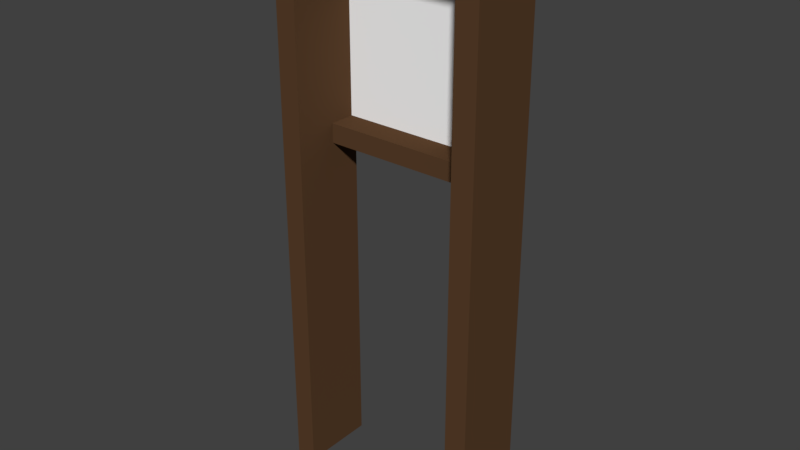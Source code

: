 # Source: T_RSTOCK_01B.blend  (saved by Blender 2.79.0; exported with 4.5.12 LTS)
import bpy
from mathutils import Matrix  # noqa: F401  (used for matrix-valued properties, if any)

bpy.ops.wm.read_factory_settings(use_empty=True)
scene = bpy.context.scene
scene.name = 'Scene'

# ---- collections
col_collection_1 = bpy.data.collections.new('Collection 1'); scene.collection.children.link(col_collection_1)

# ---- materials (node trees are filled in below, after node groups)
mat_material_004 = bpy.data.materials.new('Material.004')
mat_material_004.alpha_threshold = 0.0
mat_material_004.use_transparent_shadow = False
mat_material_004.diffuse_color = (0.1022, 0.05127, 0.02416, 1.0)
mat_material_004.roughness = 0.5
mat_material_005 = bpy.data.materials.new('Material.005')
mat_material_005.alpha_threshold = 0.0
mat_material_005.use_transparent_shadow = False
mat_material_005.diffuse_color = (1.0, 1.0, 1.0, 1.0)
mat_material_005.roughness = 0.5
mat_material_005.specular_intensity = 0.8

# ---- material node trees

# ---- world
world_world = bpy.data.worlds.new('World'); scene.world = world_world
world_world.color = (0.05088, 0.05088, 0.05088)
world_world.use_sun_shadow = False
world_world.sun_shadow_jitter_overblur = 0.0
world_world.cycles.sampling_method = 'MANUAL'

# ---- meshes
me_cube = bpy.data.meshes.new('Cube')
me_cube.from_pydata([(-1.601, -1.357, -1.294), (-1.601, -1.357, 3.217), (-1.601, 1.0, -1.294), (-1.601, 1.0, 3.217), (1.209, -1.357, -1.294), (1.209, -1.357, 3.217), (1.209, 1.0, -1.294), (1.209, 1.0, 3.217), (-1.32, 1.0, -1.294), (-1.32, 1.0, 3.217), (-1.32, -1.357, -1.294), (-1.32, -1.357, 3.217), (0.9137, 1.0, 3.217), (0.9137, -1.357, -1.294), (0.9137, 1.0, -1.294), (0.9137, -1.357, 3.217), (-1.601, -1.357, 3.472), (-1.601, 1.0, 3.472), (0.9137, 1.0, 3.472), (1.209, 1.0, 3.472), (1.209, -1.357, 3.472), (-1.32, -1.357, 3.472), (-1.32, 1.0, 3.472), (0.9137, -1.357, 3.472), (-1.601, -1.357, 6.086), (-1.601, 1.0, 6.086), (0.9137, 1.0, 6.086), (1.209, 1.0, 6.086), (1.209, -1.357, 6.086), (-1.32, -1.357, 6.086), (-1.32, 1.0, 6.086), (0.9137, -1.357, 6.086), (-1.601, -1.357, 6.269), (-1.601, 1.0, 6.269), (0.9137, 1.0, 6.269), (1.209, 1.0, 6.269), (1.209, -1.357, 6.269), (-1.32, -1.357, 6.269), (-1.32, 1.0, 6.269), (0.9137, -1.357, 6.269), (-1.601, 0.0, -1.294), (-1.601, 0.0, 3.217), (1.209, 0.0, -1.294), (1.209, 0.0, 3.217), (-1.32, 0.0, -1.294), (0.9137, 0.0, 3.217), (0.9137, 0.0, -1.294), (-1.601, 0.0, 3.472), (1.209, 0.0, 3.472), (-1.601, 0.0, 6.086), (1.209, 0.0, 6.086), (-1.601, 0.0, 6.269), (1.209, 0.0, 6.269), (-1.32, 0.0, 6.269), (0.9137, 0.0, 6.269), (-1.32, 0.0, 3.217), (0.9137, 0.0, 3.472), (-1.32, 0.0, 3.472), (0.9137, 0.0, 6.086), (-1.32, 0.0, 6.086), (-1.458, 0.8284, 3.358), (-1.458, 0.8284, 6.149), (-1.444, 0.9072, 3.358), (-1.444, 0.9072, 6.149), (1.082, 0.8284, 3.358), (1.082, 0.8284, 6.149), (0.997, 0.9072, 3.358), (0.997, 0.9072, 6.149)], [], [(40, 41, 3, 2), (14, 12, 7, 6), (42, 43, 5, 4), (10, 11, 1, 0), (46, 42, 4, 13), (41, 1, 16, 47), (9, 3, 17, 22), (40, 44, 10, 0), (58, 59, 30, 26), (2, 3, 9, 8), (4, 5, 15, 13), (56, 57, 55, 45), (45, 12, 14, 46), (21, 11, 55, 57), (16, 21, 29, 24), (57, 59, 29, 21), (56, 58, 26, 18), (1, 11, 21, 16), (12, 9, 22, 18), (7, 12, 18, 19), (15, 5, 20, 23), (43, 7, 19, 48), (49, 24, 32, 51), (50, 27, 35, 52), (30, 25, 33, 38), (19, 18, 26, 27), (23, 20, 28, 31), (22, 17, 25, 30), (48, 19, 27, 50), (47, 16, 24, 49), (53, 51, 32, 37), (54, 53, 37, 39), (52, 54, 39, 36), (26, 30, 38, 34), (29, 31, 39, 37), (24, 29, 37, 32), (27, 26, 34, 35), (31, 28, 36, 39), (44, 55, 11, 10), (45, 55, 9, 12), (56, 45, 15, 23), (8, 9, 55, 44), (35, 34, 54, 52), (34, 38, 53, 54), (38, 33, 51, 53), (17, 47, 49, 25), (20, 48, 50, 28), (28, 50, 52, 36), (25, 49, 51, 33), (5, 43, 48, 20), (15, 45, 46, 13), (2, 8, 44, 40), (3, 41, 47, 17), (14, 6, 42, 46), (6, 7, 43, 42), (0, 1, 41, 40), (23, 31, 58, 56), (22, 30, 59, 57), (18, 22, 57, 56), (31, 29, 59, 58), (60, 61, 63, 62), (62, 63, 67, 66), (66, 67, 65, 64), (64, 65, 61, 60), (62, 66, 64, 60), (67, 63, 61, 65)])
me_cube.polygons.foreach_set('material_index', [0, 0, 0, 0, 0, 0, 0, 0, 0, 0, 0, 0, 0, 0, 0, 0, 0, 0, 0, 0, 0, 0, 0, 0, 0, 0, 0, 0, 0, 0, 0, 0, 0, 0, 0, 0, 0, 0, 0, 0, 0, 0, 0, 0, 0, 0, 0, 0, 0, 0, 0, 0, 0, 0, 0, 0, 0, 0, 0, 0, 1, 1, 1, 1, 1, 1])
me_cube.materials.append(mat_material_004)
me_cube.materials.append(mat_material_005)
me_cube.use_remesh_preserve_volume = False
me_cube.use_remesh_preserve_attributes = False
me_cube.use_mirror_vertex_groups = False
me_cube.update()

# ---- objects
ob_cube_001 = bpy.data.objects.new('Cube.001', me_cube)

# ---- transforms, parenting, visibility, modifiers, constraints
ob_cube_001.location = (0.2071, 1.894, 0.9245)
ob_cube_001.scale = (0.8158, 0.3405, 0.8158)
ob_cube_001.lineart.crease_threshold = 0.0

# ---- collection membership
col_collection_1.objects.link(ob_cube_001)

# ---- scene / render settings (as saved in the file)
scene.frame_start = 1; scene.frame_end = 250; scene.frame_set(1)
scene.render.engine = 'BLENDER_EEVEE_NEXT'
scene.render.resolution_percentage = 50
scene.render.dither_intensity = 0.0
scene.cycles.use_denoising = False
scene.cycles.samples = 128
scene.cycles.sampling_pattern = 'TABULATED_SOBOL'
scene.cycles.use_adaptive_sampling = False
scene.cycles.use_light_tree = False
scene.cycles.blur_glossy = 0.0
scene.cycles.sample_clamp_indirect = 0.0
scene.view_settings.view_transform = 'Standard'
bpy.context.view_layer.update()

# ---- added for rendering (the .blend has no active camera and no usable light): camera, sun
cam_auto = bpy.data.cameras.new('AutoCamera')
cam_auto.lens = 50.0
cam_auto.sensor_width = 36.0
cam_auto.clip_end = 1000.0
ob_auto_camera = bpy.data.objects.new('AutoCamera', cam_auto)
scene.collection.objects.link(ob_auto_camera)
ob_auto_camera.location = (6.18196, -5.52786, 7.86122)
ob_auto_camera.rotation_euler = (1.09748, -7.21219e-08, 0.694738)
scene.camera = ob_auto_camera
light_auto_sun = bpy.data.lights.new('AutoSun', 'SUN')
light_auto_sun.energy = 3.0
light_auto_sun.angle = 0.0523599
ob_auto_sun = bpy.data.objects.new('AutoSun', light_auto_sun)
scene.collection.objects.link(ob_auto_sun)
ob_auto_sun.rotation_euler = (0.872665, 0.174533, 0.523599)
bpy.context.view_layer.update()

